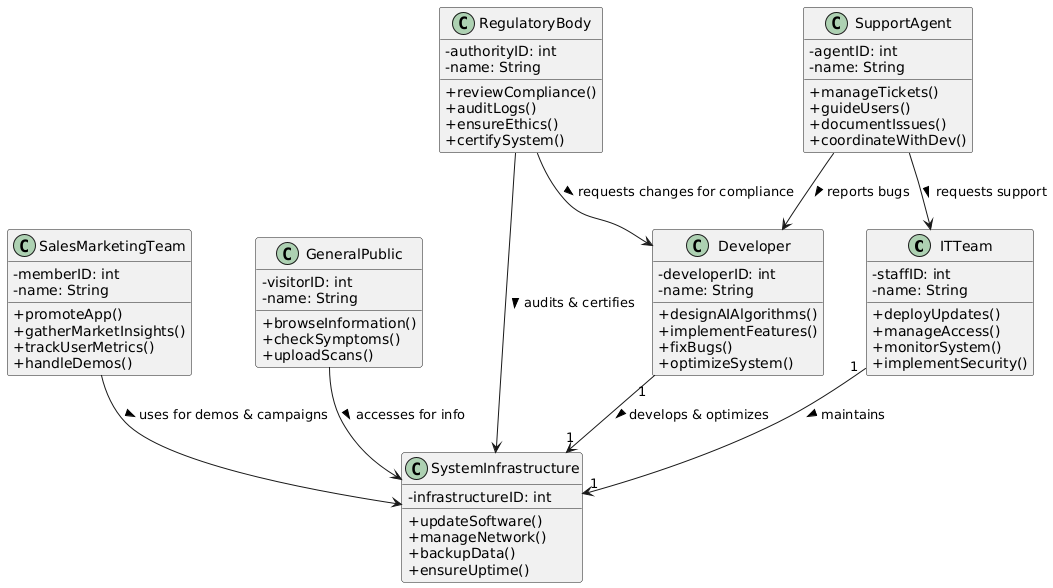

The diagram above was rendered by PlantUML. Its source (embedded in the PNG):
@startuml
skinparam classAttributeIconSize 0

' --- IT Team ---
class ITTeam {
  -staffID: int
  -name: String
  +deployUpdates()
  +manageAccess()
  +monitorSystem()
  +implementSecurity()
}

' --- Sales and Marketing Team ---
class SalesMarketingTeam {
  -memberID: int
  -name: String
  +promoteApp()
  +gatherMarketInsights()
  +trackUserMetrics()
  +handleDemos()
}

' --- Customer Support ---
class SupportAgent {
  -agentID: int
  -name: String
  +manageTickets()
  +guideUsers()
  +documentIssues()
  +coordinateWithDev()
}

' --- Individuals (Non-Patients) ---
class GeneralPublic {
  -visitorID: int
  -name: String
  +browseInformation()
  +checkSymptoms()
  +uploadScans()
}

' --- Regulatory Authorities ---
class RegulatoryBody {
  -authorityID: int
  -name: String
  +reviewCompliance()
  +auditLogs()
  +ensureEthics()
  +certifySystem()
}

' --- Developers ---
class Developer {
  -developerID: int
  -name: String
  +designAIAlgorithms()
  +implementFeatures()
  +fixBugs()
  +optimizeSystem()
}

' --- System ---
class SystemInfrastructure {
  -infrastructureID: int
  +updateSoftware()
  +manageNetwork()
  +backupData()
  +ensureUptime()
}

' Relationships

ITTeam "1" --> "1" SystemInfrastructure : maintains >
Developer "1" --> "1" SystemInfrastructure : develops & optimizes >
SupportAgent --> Developer : reports bugs >
SupportAgent --> ITTeam : requests support >
SalesMarketingTeam --> SystemInfrastructure : uses for demos & campaigns >

GeneralPublic --> SystemInfrastructure : accesses for info >
RegulatoryBody --> SystemInfrastructure : audits & certifies >
RegulatoryBody --> Developer : requests changes for compliance >
@enduml